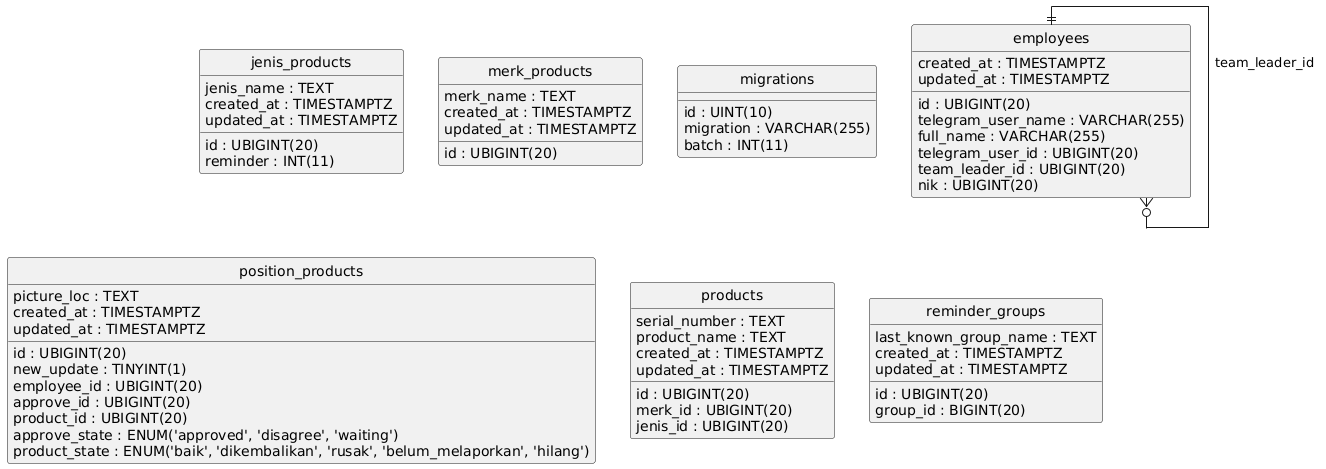

The diagram above was rendered by PlantUML. Its source (embedded in the PNG):
@startuml
hide circle
skinparam linetype ortho

entity "employees" as employees {
  id : UBIGINT(20)
  telegram_user_name : VARCHAR(255)
  full_name : VARCHAR(255)
  telegram_user_id : UBIGINT(20)
  team_leader_id : UBIGINT(20)
  nik : UBIGINT(20)
  created_at : TIMESTAMPTZ
  updated_at : TIMESTAMPTZ
}

entity "jenis_products" as jenis_products {
  id : UBIGINT(20)
  jenis_name : TEXT
  reminder : INT(11)
  created_at : TIMESTAMPTZ
  updated_at : TIMESTAMPTZ
}

entity "merk_products" as merk_products {
  id : UBIGINT(20)
  merk_name : TEXT
  created_at : TIMESTAMPTZ
  updated_at : TIMESTAMPTZ
}

entity "migrations" as migrations {
  id : UINT(10)
  migration : VARCHAR(255)
  batch : INT(11)
}

entity "position_products" as position_products {
  id : UBIGINT(20)
  new_update : TINYINT(1)
  picture_loc : TEXT
  employee_id : UBIGINT(20)
  approve_id : UBIGINT(20)
  product_id : UBIGINT(20)
  approve_state : ENUM('approved', 'disagree', 'waiting')
  product_state : ENUM('baik', 'dikembalikan', 'rusak', 'belum_melaporkan', 'hilang')
  created_at : TIMESTAMPTZ
  updated_at : TIMESTAMPTZ
}

entity "products" as products {
  id : UBIGINT(20)
  serial_number : TEXT
  product_name : TEXT
  merk_id : UBIGINT(20)
  jenis_id : UBIGINT(20)
  created_at : TIMESTAMPTZ
  updated_at : TIMESTAMPTZ
}

entity "reminder_groups" as reminder_groups {
  id : UBIGINT(20)
  group_id : BIGINT(20)
  last_known_group_name : TEXT
  created_at : TIMESTAMPTZ
  updated_at : TIMESTAMPTZ
}

employees ||--o{ employees : "team_leader_id"
@enduml